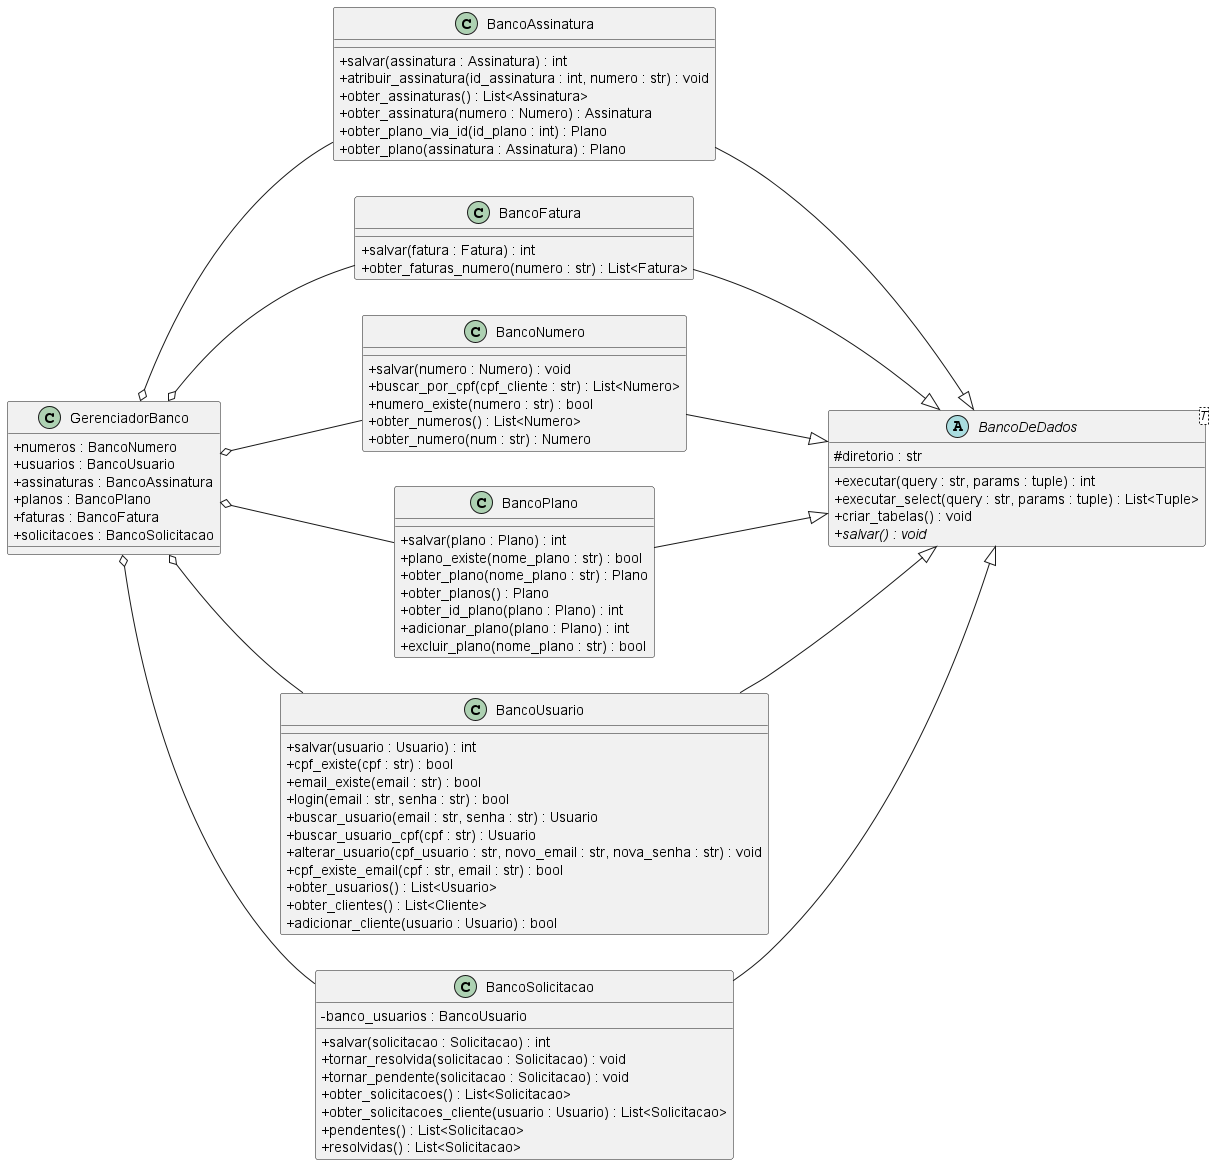

The diagram above was rendered by PlantUML. Its source (embedded in the PNG):
@startuml GerenciadorBanco

skinparam classAttributeIconSize 0
left to right direction

abstract class BancoDeDados<T> {
    # diretorio : str
    + executar(query : str, params : tuple) : int
    + executar_select(query : str, params : tuple) : List<Tuple>
    + criar_tabelas() : void
    {abstract} + salvar() : void
}

class BancoAssinatura {
    + salvar(assinatura : Assinatura) : int
    + atribuir_assinatura(id_assinatura : int, numero : str) : void
    + obter_assinaturas() : List<Assinatura>
    + obter_assinatura(numero : Numero) : Assinatura
    + obter_plano_via_id(id_plano : int) : Plano
    + obter_plano(assinatura : Assinatura) : Plano
}

class BancoFatura {
    + salvar(fatura : Fatura) : int
    + obter_faturas_numero(numero : str) : List<Fatura>
}

class BancoNumero {
    + salvar(numero : Numero) : void
    + buscar_por_cpf(cpf_cliente : str) : List<Numero>
    + numero_existe(numero : str) : bool
    + obter_numeros() : List<Numero>
    + obter_numero(num : str) : Numero
}

class BancoPlano {
    + salvar(plano : Plano) : int
    + plano_existe(nome_plano : str) : bool
    + obter_plano(nome_plano : str) : Plano
    + obter_planos() : Plano
    + obter_id_plano(plano : Plano) : int
    + adicionar_plano(plano : Plano) : int
    + excluir_plano(nome_plano : str) : bool
}

class BancoUsuario {
    + salvar(usuario : Usuario) : int
    + cpf_existe(cpf : str) : bool
    + email_existe(email : str) : bool
    + login(email : str, senha : str) : bool
    + buscar_usuario(email : str, senha : str) : Usuario
    + buscar_usuario_cpf(cpf : str) : Usuario
    + alterar_usuario(cpf_usuario : str, novo_email : str, nova_senha : str) : void
    + cpf_existe_email(cpf : str, email : str) : bool
    + obter_usuarios() : List<Usuario>
    + obter_clientes() : List<Cliente>
    + adicionar_cliente(usuario : Usuario) : bool
}

class BancoSolicitacao {
    - banco_usuarios : BancoUsuario
    + salvar(solicitacao : Solicitacao) : int
    + tornar_resolvida(solicitacao : Solicitacao) : void
    + tornar_pendente(solicitacao : Solicitacao) : void
    + obter_solicitacoes() : List<Solicitacao>
    + obter_solicitacoes_cliente(usuario : Usuario) : List<Solicitacao>
    + pendentes() : List<Solicitacao>
    + resolvidas() : List<Solicitacao>
}

' Heranças:
'BancoDeDados <|-- BancoAssinatura
'BancoDeDados <|-- BancoFatura
'BancoDeDados <|-- BancoNumero
BancoNumero --|> BancoDeDados
BancoFatura --|> BancoDeDados
BancoAssinatura --|> BancoDeDados
BancoPlano --|> BancoDeDados
BancoUsuario --|> BancoDeDados
BancoSolicitacao --|> BancoDeDados

' Agora o GerenciadorBanco isolado
class GerenciadorBanco {
    + numeros : BancoNumero
    + usuarios : BancoUsuario
    + assinaturas : BancoAssinatura
    + planos : BancoPlano
    + faturas : BancoFatura
    + solicitacoes : BancoSolicitacao
}

' Relações de agregação (associação forte):
GerenciadorBanco o-- BancoNumero
GerenciadorBanco o-- BancoUsuario
GerenciadorBanco o-- BancoAssinatura
GerenciadorBanco o-- BancoPlano
GerenciadorBanco o-- BancoFatura 
GerenciadorBanco o-- BancoSolicitacao
 
@enduml